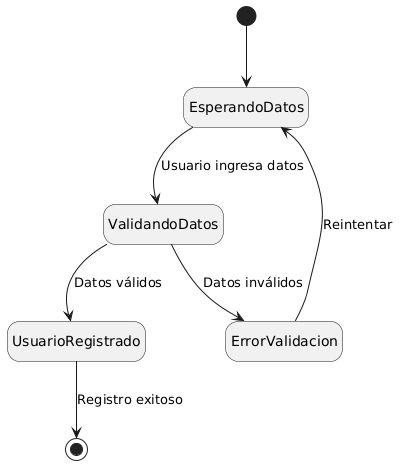

The diagram above was rendered by PlantUML. Its source (embedded in the PNG):
@startuml
hide empty description

[*] --> EsperandoDatos
EsperandoDatos --> ValidandoDatos : Usuario ingresa datos
ValidandoDatos --> UsuarioRegistrado : Datos válidos
ValidandoDatos --> ErrorValidacion : Datos inválidos
ErrorValidacion --> EsperandoDatos : Reintentar
UsuarioRegistrado --> [*] : Registro exitoso
@enduml